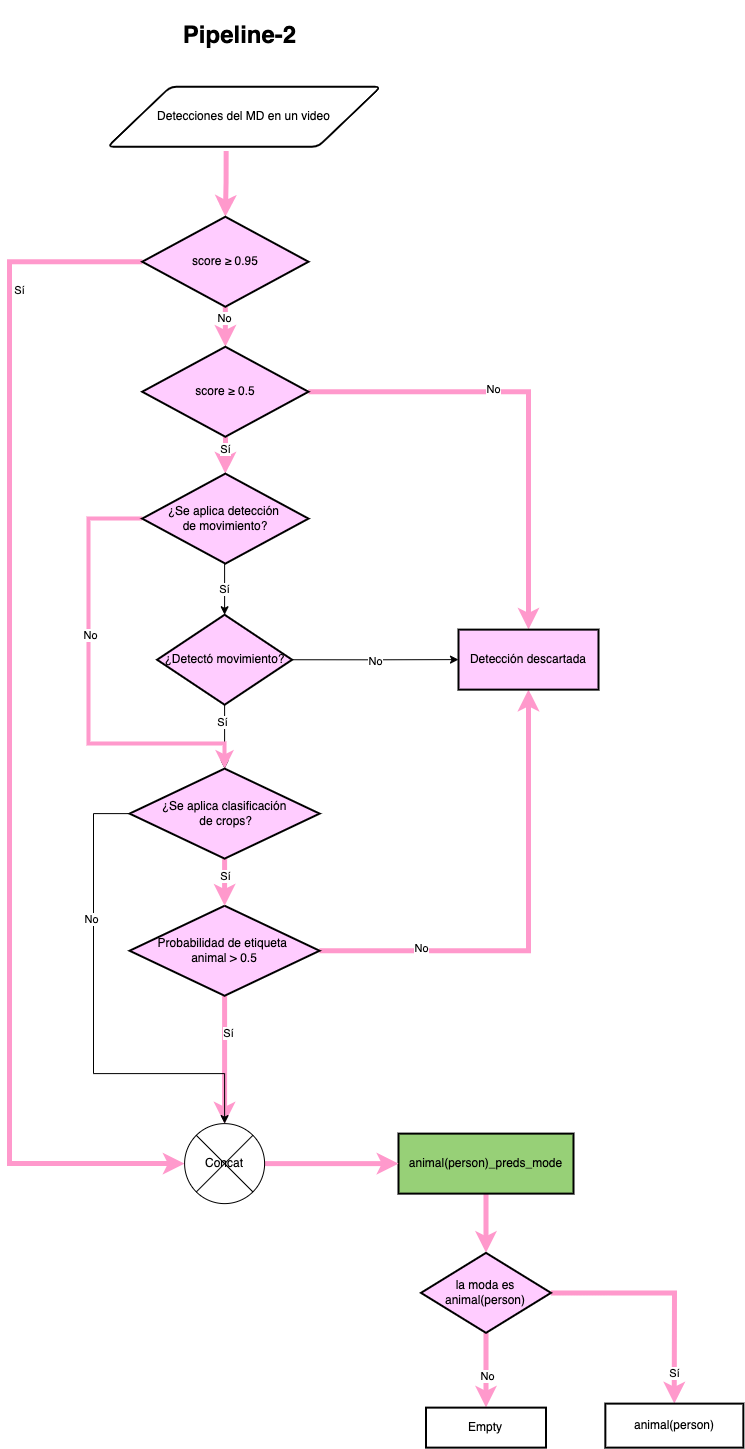

The diagram above was exported from draw.io. Its source (the exported page's mxGraphModel, read from the mxfile embedded in the PNG):
<mxGraphModel dx="1426" dy="794" grid="1" gridSize="10" guides="1" tooltips="1" connect="1" arrows="1" fold="1" page="1" pageScale="1" pageWidth="850" pageHeight="1100" math="0" shadow="0">
  <root>
    <mxCell id="0" />
    <mxCell id="1" parent="0" />
    <mxCell id="LCanp0T-1DvOegaAFVi1-1" value="Detecciones del MD en un video" style="shape=parallelogram;html=1;strokeWidth=2;perimeter=parallelogramPerimeter;whiteSpace=wrap;rounded=1;arcSize=12;size=0.23;" vertex="1" parent="1">
      <mxGeometry x="198.1" y="166.25" width="273.15" height="60" as="geometry" />
    </mxCell>
    <mxCell id="LCanp0T-1DvOegaAFVi1-2" value="" style="edgeStyle=orthogonalEdgeStyle;rounded=0;orthogonalLoop=1;jettySize=auto;html=1;strokeColor=#FF99CC;strokeWidth=5;" edge="1" parent="1" source="LCanp0T-1DvOegaAFVi1-3" target="LCanp0T-1DvOegaAFVi1-8">
      <mxGeometry relative="1" as="geometry" />
    </mxCell>
    <mxCell id="LCanp0T-1DvOegaAFVi1-3" value="animal(person)_preds_mode" style="whiteSpace=wrap;html=1;strokeWidth=2;fillColor=#97D077;" vertex="1" parent="1">
      <mxGeometry x="488.99999999999966" y="1213.12" width="175" height="60" as="geometry" />
    </mxCell>
    <mxCell id="LCanp0T-1DvOegaAFVi1-4" value="" style="edgeStyle=orthogonalEdgeStyle;rounded=0;orthogonalLoop=1;jettySize=auto;html=1;entryX=0.5;entryY=0;entryDx=0;entryDy=0;strokeColor=#FF99CC;strokeWidth=5;" edge="1" parent="1" source="LCanp0T-1DvOegaAFVi1-8" target="LCanp0T-1DvOegaAFVi1-36">
      <mxGeometry relative="1" as="geometry">
        <mxPoint x="576.4999999999997" y="1476.37" as="targetPoint" />
      </mxGeometry>
    </mxCell>
    <mxCell id="LCanp0T-1DvOegaAFVi1-5" value="No" style="edgeLabel;html=1;align=center;verticalAlign=middle;resizable=0;points=[];" connectable="0" vertex="1" parent="LCanp0T-1DvOegaAFVi1-4">
      <mxGeometry x="0.1495" y="1" relative="1" as="geometry">
        <mxPoint as="offset" />
      </mxGeometry>
    </mxCell>
    <mxCell id="LCanp0T-1DvOegaAFVi1-6" style="edgeStyle=orthogonalEdgeStyle;rounded=0;orthogonalLoop=1;jettySize=auto;html=1;entryX=0.5;entryY=0;entryDx=0;entryDy=0;strokeColor=#FF99CC;strokeWidth=5;" edge="1" parent="1" source="LCanp0T-1DvOegaAFVi1-8" target="LCanp0T-1DvOegaAFVi1-9">
      <mxGeometry relative="1" as="geometry" />
    </mxCell>
    <mxCell id="LCanp0T-1DvOegaAFVi1-7" value="Sí" style="edgeLabel;html=1;align=center;verticalAlign=middle;resizable=0;points=[];" connectable="0" vertex="1" parent="LCanp0T-1DvOegaAFVi1-6">
      <mxGeometry x="0.1244" y="-2" relative="1" as="geometry">
        <mxPoint x="2" y="72" as="offset" />
      </mxGeometry>
    </mxCell>
    <mxCell id="LCanp0T-1DvOegaAFVi1-8" value="la moda es animal(person)" style="rhombus;whiteSpace=wrap;html=1;strokeWidth=2;fillColor=#FFCCFF;" vertex="1" parent="1">
      <mxGeometry x="511.49999999999966" y="1332.37" width="130" height="80" as="geometry" />
    </mxCell>
    <mxCell id="LCanp0T-1DvOegaAFVi1-9" value="animal(person)" style="whiteSpace=wrap;html=1;strokeWidth=2;" vertex="1" parent="1">
      <mxGeometry x="695.85" y="1483.12" width="138" height="44" as="geometry" />
    </mxCell>
    <mxCell id="LCanp0T-1DvOegaAFVi1-10" value="" style="edgeStyle=orthogonalEdgeStyle;rounded=0;orthogonalLoop=1;jettySize=auto;html=1;exitX=0.5;exitY=1;exitDx=0;exitDy=0;" edge="1" parent="1" target="LCanp0T-1DvOegaAFVi1-16">
      <mxGeometry relative="1" as="geometry">
        <Array as="points">
          <mxPoint x="315.1" y="726.25" />
          <mxPoint x="325.1" y="726.25" />
        </Array>
        <mxPoint x="315.0999999999991" y="626.2500000000005" as="sourcePoint" />
      </mxGeometry>
    </mxCell>
    <mxCell id="LCanp0T-1DvOegaAFVi1-11" value="Sí" style="edgeLabel;html=1;align=center;verticalAlign=middle;resizable=0;points=[];" connectable="0" vertex="1" parent="LCanp0T-1DvOegaAFVi1-10">
      <mxGeometry x="0.2349" y="-1" relative="1" as="geometry">
        <mxPoint as="offset" />
      </mxGeometry>
    </mxCell>
    <mxCell id="LCanp0T-1DvOegaAFVi1-12" value="" style="edgeStyle=orthogonalEdgeStyle;rounded=0;orthogonalLoop=1;jettySize=auto;html=1;entryX=0.5;entryY=0;entryDx=0;entryDy=0;" edge="1" parent="1" source="LCanp0T-1DvOegaAFVi1-16" target="LCanp0T-1DvOegaAFVi1-45">
      <mxGeometry relative="1" as="geometry">
        <mxPoint x="315.1" y="834.2500000000001" as="targetPoint" />
      </mxGeometry>
    </mxCell>
    <mxCell id="LCanp0T-1DvOegaAFVi1-13" value="Sí" style="edgeLabel;html=1;align=center;verticalAlign=middle;resizable=0;points=[];" connectable="0" vertex="1" parent="LCanp0T-1DvOegaAFVi1-12">
      <mxGeometry x="-0.4667" y="-3" relative="1" as="geometry">
        <mxPoint as="offset" />
      </mxGeometry>
    </mxCell>
    <mxCell id="LCanp0T-1DvOegaAFVi1-14" style="edgeStyle=orthogonalEdgeStyle;rounded=0;orthogonalLoop=1;jettySize=auto;html=1;exitX=1;exitY=0.5;exitDx=0;exitDy=0;" edge="1" parent="1" source="LCanp0T-1DvOegaAFVi1-16" target="LCanp0T-1DvOegaAFVi1-33">
      <mxGeometry relative="1" as="geometry" />
    </mxCell>
    <mxCell id="LCanp0T-1DvOegaAFVi1-15" value="No" style="edgeLabel;html=1;align=center;verticalAlign=middle;resizable=0;points=[];" connectable="0" vertex="1" parent="LCanp0T-1DvOegaAFVi1-14">
      <mxGeometry x="0.0118" y="-1" relative="1" as="geometry">
        <mxPoint x="-1" as="offset" />
      </mxGeometry>
    </mxCell>
    <mxCell id="LCanp0T-1DvOegaAFVi1-16" value="¿Detectó movimiento?" style="rhombus;whiteSpace=wrap;html=1;strokeWidth=2;fillColor=#FFCCFF;" vertex="1" parent="1">
      <mxGeometry x="247.6" y="694.25" width="135" height="90" as="geometry" />
    </mxCell>
    <mxCell id="LCanp0T-1DvOegaAFVi1-17" style="edgeStyle=orthogonalEdgeStyle;rounded=0;orthogonalLoop=1;jettySize=auto;html=1;entryX=0.5;entryY=1;entryDx=0;entryDy=0;strokeWidth=5;strokeColor=#FF99CC;" edge="1" parent="1" source="LCanp0T-1DvOegaAFVi1-21" target="LCanp0T-1DvOegaAFVi1-33">
      <mxGeometry relative="1" as="geometry" />
    </mxCell>
    <mxCell id="LCanp0T-1DvOegaAFVi1-18" value="No" style="edgeLabel;html=1;align=center;verticalAlign=middle;resizable=0;points=[];" connectable="0" vertex="1" parent="LCanp0T-1DvOegaAFVi1-17">
      <mxGeometry x="-0.5677" y="3" relative="1" as="geometry">
        <mxPoint as="offset" />
      </mxGeometry>
    </mxCell>
    <mxCell id="LCanp0T-1DvOegaAFVi1-19" value="" style="edgeStyle=orthogonalEdgeStyle;rounded=0;orthogonalLoop=1;jettySize=auto;html=1;strokeColor=#FF99CC;strokeWidth=5;" edge="1" parent="1" source="LCanp0T-1DvOegaAFVi1-21" target="LCanp0T-1DvOegaAFVi1-35">
      <mxGeometry relative="1" as="geometry" />
    </mxCell>
    <mxCell id="LCanp0T-1DvOegaAFVi1-20" value="Sí" style="edgeLabel;html=1;align=center;verticalAlign=middle;resizable=0;points=[];" connectable="0" vertex="1" parent="LCanp0T-1DvOegaAFVi1-19">
      <mxGeometry x="-0.4203" y="3" relative="1" as="geometry">
        <mxPoint as="offset" />
      </mxGeometry>
    </mxCell>
    <mxCell id="LCanp0T-1DvOegaAFVi1-21" value="Probabilidad de etiqueta &lt;br&gt;animal &amp;gt; 0.5" style="rhombus;whiteSpace=wrap;html=1;strokeWidth=2;fillColor=#FFCCFF;" vertex="1" parent="1">
      <mxGeometry x="220.1" y="985.25" width="190" height="90" as="geometry" />
    </mxCell>
    <mxCell id="LCanp0T-1DvOegaAFVi1-22" value="" style="edgeStyle=orthogonalEdgeStyle;rounded=0;orthogonalLoop=1;jettySize=auto;html=1;exitX=0.434;exitY=1.071;exitDx=0;exitDy=0;entryX=0.5;entryY=0;entryDx=0;entryDy=0;exitPerimeter=0;strokeWidth=5;strokeColor=#FF99CC;" edge="1" parent="1" source="LCanp0T-1DvOegaAFVi1-1" target="LCanp0T-1DvOegaAFVi1-27">
      <mxGeometry relative="1" as="geometry">
        <mxPoint x="154.85" y="759.75" as="sourcePoint" />
        <mxPoint x="155.35" y="971.25" as="targetPoint" />
      </mxGeometry>
    </mxCell>
    <mxCell id="LCanp0T-1DvOegaAFVi1-23" value="" style="edgeStyle=orthogonalEdgeStyle;rounded=0;orthogonalLoop=1;jettySize=auto;html=1;entryX=0;entryY=0.5;entryDx=0;entryDy=0;exitX=0;exitY=0.5;exitDx=0;exitDy=0;strokeWidth=5;strokeColor=#FF99CC;" edge="1" parent="1" source="LCanp0T-1DvOegaAFVi1-27" target="LCanp0T-1DvOegaAFVi1-35">
      <mxGeometry relative="1" as="geometry">
        <mxPoint x="274.85004325261855" y="1213.1788235294116" as="targetPoint" />
        <Array as="points">
          <mxPoint x="99.99999999999963" y="341.12" />
          <mxPoint x="99.99999999999963" y="1243.12" />
        </Array>
        <mxPoint x="157.03980392156845" y="341.1788235294117" as="sourcePoint" />
      </mxGeometry>
    </mxCell>
    <mxCell id="LCanp0T-1DvOegaAFVi1-24" value="Sí" style="edgeLabel;html=1;align=center;verticalAlign=middle;resizable=0;points=[];" connectable="0" vertex="1" parent="LCanp0T-1DvOegaAFVi1-23">
      <mxGeometry x="-0.2639" y="4" relative="1" as="geometry">
        <mxPoint x="5" y="-284" as="offset" />
      </mxGeometry>
    </mxCell>
    <mxCell id="LCanp0T-1DvOegaAFVi1-25" value="" style="edgeStyle=orthogonalEdgeStyle;rounded=0;orthogonalLoop=1;jettySize=auto;html=1;strokeWidth=5;strokeColor=#FF99CC;" edge="1" parent="1" source="LCanp0T-1DvOegaAFVi1-27" target="LCanp0T-1DvOegaAFVi1-32">
      <mxGeometry relative="1" as="geometry" />
    </mxCell>
    <mxCell id="LCanp0T-1DvOegaAFVi1-26" value="No" style="edgeLabel;html=1;align=center;verticalAlign=middle;resizable=0;points=[];" connectable="0" vertex="1" parent="LCanp0T-1DvOegaAFVi1-25">
      <mxGeometry x="-0.4579" y="-1" relative="1" as="geometry">
        <mxPoint as="offset" />
      </mxGeometry>
    </mxCell>
    <mxCell id="LCanp0T-1DvOegaAFVi1-27" value="score ≥ 0.95" style="rhombus;whiteSpace=wrap;html=1;strokeWidth=2;fillColor=#FFCCFF;" vertex="1" parent="1">
      <mxGeometry x="232.69999999999945" y="296.25" width="166.3" height="90" as="geometry" />
    </mxCell>
    <mxCell id="LCanp0T-1DvOegaAFVi1-28" value="" style="edgeStyle=orthogonalEdgeStyle;rounded=0;orthogonalLoop=1;jettySize=auto;html=1;strokeColor=#FF99CC;strokeWidth=5;" edge="1" parent="1" source="LCanp0T-1DvOegaAFVi1-32" target="LCanp0T-1DvOegaAFVi1-33">
      <mxGeometry relative="1" as="geometry" />
    </mxCell>
    <mxCell id="LCanp0T-1DvOegaAFVi1-29" value="No" style="edgeLabel;html=1;align=center;verticalAlign=middle;resizable=0;points=[];" connectable="0" vertex="1" parent="LCanp0T-1DvOegaAFVi1-28">
      <mxGeometry x="-0.1957" y="3" relative="1" as="geometry">
        <mxPoint x="1" as="offset" />
      </mxGeometry>
    </mxCell>
    <mxCell id="LCanp0T-1DvOegaAFVi1-30" value="" style="edgeStyle=orthogonalEdgeStyle;rounded=0;orthogonalLoop=1;jettySize=auto;html=1;entryX=0.5;entryY=0;entryDx=0;entryDy=0;strokeWidth=5;strokeColor=#FF99CC;" edge="1" parent="1" source="LCanp0T-1DvOegaAFVi1-32" target="LCanp0T-1DvOegaAFVi1-40">
      <mxGeometry relative="1" as="geometry">
        <mxPoint x="315.1176470588231" y="576.2500000000001" as="targetPoint" />
      </mxGeometry>
    </mxCell>
    <mxCell id="LCanp0T-1DvOegaAFVi1-31" value="Sí" style="edgeLabel;html=1;align=center;verticalAlign=middle;resizable=0;points=[];" connectable="0" vertex="1" parent="LCanp0T-1DvOegaAFVi1-30">
      <mxGeometry x="-0.3284" relative="1" as="geometry">
        <mxPoint as="offset" />
      </mxGeometry>
    </mxCell>
    <mxCell id="LCanp0T-1DvOegaAFVi1-32" value="score ≥ 0.5" style="rhombus;whiteSpace=wrap;html=1;strokeWidth=2;fillColor=#FFCCFF;" vertex="1" parent="1">
      <mxGeometry x="232.69999999999945" y="426.25" width="166.3" height="90" as="geometry" />
    </mxCell>
    <mxCell id="LCanp0T-1DvOegaAFVi1-33" value="Detección descartada" style="whiteSpace=wrap;html=1;fillColor=#FFCCFF;strokeWidth=2;" vertex="1" parent="1">
      <mxGeometry x="548.9999999999997" y="709.12" width="140" height="60" as="geometry" />
    </mxCell>
    <mxCell id="LCanp0T-1DvOegaAFVi1-34" style="edgeStyle=orthogonalEdgeStyle;rounded=0;orthogonalLoop=1;jettySize=auto;html=1;entryX=0;entryY=0.5;entryDx=0;entryDy=0;strokeColor=#FF99CC;strokeWidth=5;" edge="1" parent="1" source="LCanp0T-1DvOegaAFVi1-35" target="LCanp0T-1DvOegaAFVi1-3">
      <mxGeometry relative="1" as="geometry" />
    </mxCell>
    <mxCell id="LCanp0T-1DvOegaAFVi1-35" value="Concat" style="shape=sumEllipse;perimeter=ellipsePerimeter;whiteSpace=wrap;html=1;backgroundOutline=1;" vertex="1" parent="1">
      <mxGeometry x="275.1" y="1203.12" width="80" height="80" as="geometry" />
    </mxCell>
    <mxCell id="LCanp0T-1DvOegaAFVi1-36" value="Empty" style="whiteSpace=wrap;html=1;strokeWidth=2;" vertex="1" parent="1">
      <mxGeometry x="516.4999999999997" y="1487.12" width="120" height="40" as="geometry" />
    </mxCell>
    <mxCell id="LCanp0T-1DvOegaAFVi1-37" value="Pipeline-2" style="text;strokeColor=none;fillColor=none;html=1;fontSize=24;fontStyle=1;verticalAlign=middle;align=center;" vertex="1" parent="1">
      <mxGeometry x="205.18999999999832" y="80" width="249.37" height="70" as="geometry" />
    </mxCell>
    <mxCell id="LCanp0T-1DvOegaAFVi1-38" style="edgeStyle=orthogonalEdgeStyle;rounded=0;orthogonalLoop=1;jettySize=auto;html=1;exitX=0;exitY=0.5;exitDx=0;exitDy=0;entryX=0.5;entryY=0;entryDx=0;entryDy=0;strokeWidth=4;strokeColor=#FF99CC;" edge="1" parent="1" source="LCanp0T-1DvOegaAFVi1-40" target="LCanp0T-1DvOegaAFVi1-45">
      <mxGeometry relative="1" as="geometry">
        <Array as="points">
          <mxPoint x="178.99999999999963" y="598.12" />
          <mxPoint x="178.99999999999963" y="823.12" />
          <mxPoint x="314.99999999999966" y="823.12" />
        </Array>
      </mxGeometry>
    </mxCell>
    <mxCell id="LCanp0T-1DvOegaAFVi1-39" value="No" style="edgeLabel;html=1;align=center;verticalAlign=middle;resizable=0;points=[];" connectable="0" vertex="1" parent="LCanp0T-1DvOegaAFVi1-38">
      <mxGeometry x="0.094" y="1" relative="1" as="geometry">
        <mxPoint y="-71" as="offset" />
      </mxGeometry>
    </mxCell>
    <mxCell id="LCanp0T-1DvOegaAFVi1-40" value="¿Se aplica detección &lt;br&gt;de movimiento?" style="rhombus;whiteSpace=wrap;html=1;strokeWidth=2;fillColor=#FFCCFF;" vertex="1" parent="1">
      <mxGeometry x="232.69999999999945" y="553.12" width="166.3" height="90" as="geometry" />
    </mxCell>
    <mxCell id="LCanp0T-1DvOegaAFVi1-41" value="" style="edgeStyle=orthogonalEdgeStyle;rounded=0;orthogonalLoop=1;jettySize=auto;html=1;strokeWidth=5;strokeColor=#FF99CC;" edge="1" parent="1" source="LCanp0T-1DvOegaAFVi1-45" target="LCanp0T-1DvOegaAFVi1-21">
      <mxGeometry relative="1" as="geometry" />
    </mxCell>
    <mxCell id="LCanp0T-1DvOegaAFVi1-42" value="Sí" style="edgeLabel;html=1;align=center;verticalAlign=middle;resizable=0;points=[];" connectable="0" vertex="1" parent="LCanp0T-1DvOegaAFVi1-41">
      <mxGeometry x="-0.2711" relative="1" as="geometry">
        <mxPoint as="offset" />
      </mxGeometry>
    </mxCell>
    <mxCell id="LCanp0T-1DvOegaAFVi1-43" style="edgeStyle=orthogonalEdgeStyle;rounded=0;orthogonalLoop=1;jettySize=auto;html=1;exitX=0;exitY=0.5;exitDx=0;exitDy=0;entryX=0.5;entryY=0;entryDx=0;entryDy=0;strokeWidth=1;strokeColor=#000000;" edge="1" parent="1" source="LCanp0T-1DvOegaAFVi1-45" target="LCanp0T-1DvOegaAFVi1-35">
      <mxGeometry relative="1" as="geometry">
        <mxPoint x="204.1" y="893.12" as="sourcePoint" />
        <mxPoint x="299.99999999999966" y="1153.12" as="targetPoint" />
        <Array as="points">
          <mxPoint x="183.99999999999963" y="893.12" />
          <mxPoint x="183.99999999999963" y="1153.12" />
          <mxPoint x="315.99999999999966" y="1153.12" />
        </Array>
      </mxGeometry>
    </mxCell>
    <mxCell id="LCanp0T-1DvOegaAFVi1-44" value="No" style="edgeLabel;html=1;align=center;verticalAlign=middle;resizable=0;points=[];" connectable="0" vertex="1" parent="LCanp0T-1DvOegaAFVi1-43">
      <mxGeometry x="-0.4099" y="-3" relative="1" as="geometry">
        <mxPoint y="1" as="offset" />
      </mxGeometry>
    </mxCell>
    <mxCell id="LCanp0T-1DvOegaAFVi1-45" value="¿Se aplica clasificación&lt;br&gt;&amp;nbsp;de crops?" style="rhombus;whiteSpace=wrap;html=1;strokeWidth=2;fillColor=#FFCCFF;" vertex="1" parent="1">
      <mxGeometry x="220.1" y="848.12" width="190" height="90" as="geometry" />
    </mxCell>
  </root>
</mxGraphModel>